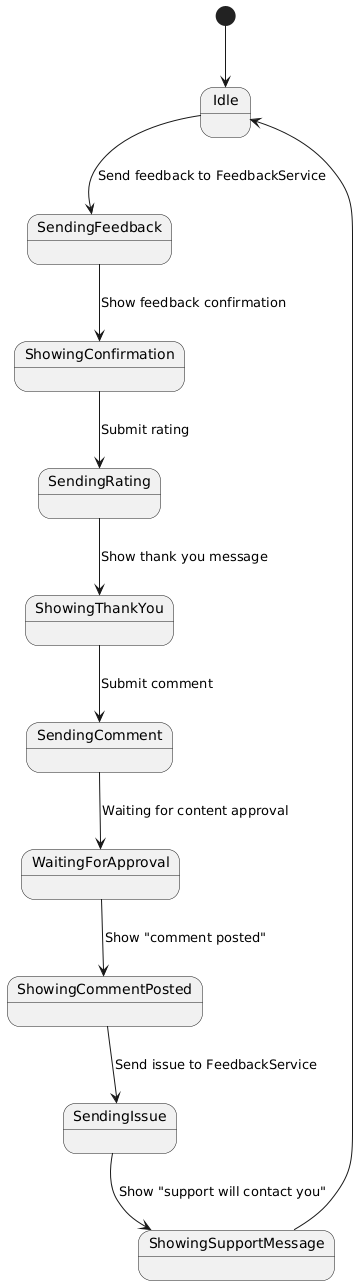

The diagram above was rendered by PlantUML. Its source (embedded in the PNG):
@startuml
[*] --> Idle

Idle --> SendingFeedback : Send feedback to FeedbackService
SendingFeedback --> ShowingConfirmation : Show feedback confirmation

ShowingConfirmation --> SendingRating : Submit rating
SendingRating --> ShowingThankYou : Show thank you message

ShowingThankYou --> SendingComment : Submit comment
SendingComment --> WaitingForApproval : Waiting for content approval
WaitingForApproval --> ShowingCommentPosted : Show "comment posted"

ShowingCommentPosted --> SendingIssue : Send issue to FeedbackService
SendingIssue --> ShowingSupportMessage : Show "support will contact you"

ShowingSupportMessage --> Idle
@enduml